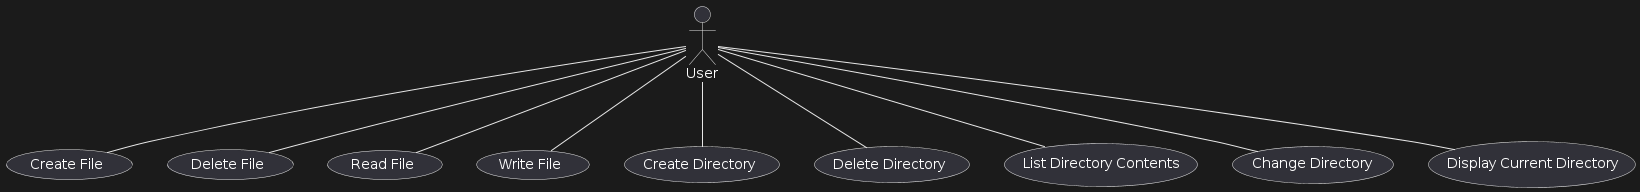

The diagram above was rendered by PlantUML. Its source (embedded in the PNG):
@startuml
actor User

usecase "Create File" as UC_CreateFile
usecase "Delete File" as UC_DeleteFile
usecase "Read File" as UC_ReadFile
usecase "Write File" as UC_WriteFile
usecase "Create Directory" as UC_CreateDirectory
usecase "Delete Directory" as UC_DeleteDirectory
usecase "List Directory Contents" as UC_ListContents
usecase "Change Directory" as UC_ChangeDirectory
usecase "Display Current Directory" as UC_DisplayCurrentDirectory

User -- UC_CreateFile
User -- UC_DeleteFile
User -- UC_ReadFile
User -- UC_WriteFile
User -- UC_CreateDirectory
User -- UC_DeleteDirectory
User -- UC_ListContents
User -- UC_ChangeDirectory
User -- UC_DisplayCurrentDirectory
@enduml